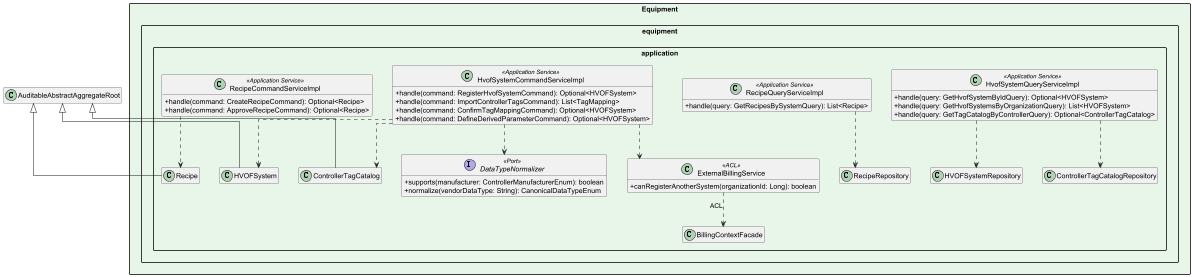

The diagram above was rendered by PlantUML. Its source (embedded in the PNG):
@startuml EdgeWatch_Equipment_Application
skinparam packageStyle rectangle
skinparam classAttributeIconSize 0
skinparam linetype ortho
skinparam nodesep 40
skinparam ranksep 60
hide empty members

package "Equipment" #E8F5E9 {

    package "equipment.application" {
        interface DataTypeNormalizer <<Port>> {
            + supports(manufacturer: ControllerManufacturerEnum): boolean
            + normalize(vendorDataType: String): CanonicalDataTypeEnum
        }
        class "ExternalBillingService" as eqExtBilling <<ACL>> {
            + canRegisterAnotherSystem(organizationId: Long): boolean
        }
        class HvofSystemCommandServiceImpl <<Application Service>> {
            + handle(command: RegisterHvofSystemCommand): Optional<HVOFSystem>
            + handle(command: ImportControllerTagsCommand): List<TagMapping>
            + handle(command: ConfirmTagMappingCommand): Optional<HVOFSystem>
            + handle(command: DefineDerivedParameterCommand): Optional<HVOFSystem>
        }
        class HvofSystemQueryServiceImpl <<Application Service>> {
            + handle(query: GetHvofSystemByIdQuery): Optional<HVOFSystem>
            + handle(query: GetHvofSystemsByOrganizationQuery): List<HVOFSystem>
            + handle(query: GetTagCatalogByControllerQuery): Optional<ControllerTagCatalog>
        }
        class RecipeQueryServiceImpl <<Application Service>> {
            + handle(query: GetRecipesBySystemQuery): List<Recipe>
        }
        HvofSystemQueryServiceImpl ..> HVOFSystemRepository
        HvofSystemQueryServiceImpl ..> ControllerTagCatalogRepository
        RecipeQueryServiceImpl ..> RecipeRepository
        class RecipeCommandServiceImpl <<Application Service>> {
            + handle(command: CreateRecipeCommand): Optional<Recipe>
            + handle(command: ApproveRecipeCommand): Optional<Recipe>
        }
        HvofSystemCommandServiceImpl ..> eqExtBilling
        HvofSystemCommandServiceImpl ..> DataTypeNormalizer
        HvofSystemCommandServiceImpl ..> HVOFSystem
        HvofSystemCommandServiceImpl ..> ControllerTagCatalog
        RecipeCommandServiceImpl ..> Recipe
        eqExtBilling ..> BillingContextFacade : «ACL»
    }

}


AuditableAbstractAggregateRoot <|-- HVOFSystem
AuditableAbstractAggregateRoot <|-- Recipe
AuditableAbstractAggregateRoot <|-- ControllerTagCatalog


@enduml